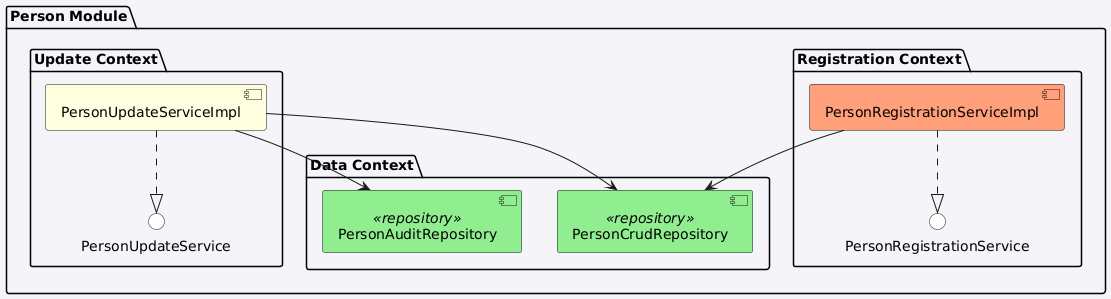

The diagram above was rendered by PlantUML. Its source (embedded in the PNG):
@startuml
package "Person Module" {

    skinparam backgroundColor #f4f4f9

    package "Data Context" {
        component "PersonCrudRepository" <<repository>> #lightgreen
        component "PersonAuditRepository" <<repository>> #lightgreen
    }

    package "Registration Context" {
        interface PersonRegistrationService #White
        component PersonRegistrationServiceImpl #LightSalmon

        PersonRegistrationServiceImpl ..|> PersonRegistrationService
        PersonRegistrationServiceImpl --> PersonCrudRepository
    }

    package "Update Context" {
        interface PersonUpdateService #White
        component PersonUpdateServiceImpl #LightYellow

        PersonUpdateServiceImpl ..|> PersonUpdateService
        PersonUpdateServiceImpl --> PersonCrudRepository
        PersonUpdateServiceImpl --> PersonAuditRepository
    }

}
@enduml